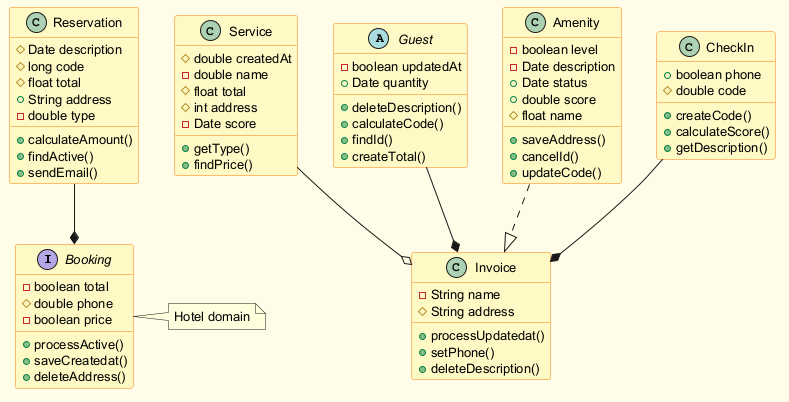

The diagram above was rendered by PlantUML. Its source (embedded in the PNG):
@startuml
skinparam backgroundColor #FFFDE7
skinparam classBackgroundColor #FFF9C4
skinparam classBorderColor #F57F17
skinparam defaultFontSize 13
interface Booking {
  -boolean total
  #double phone
  -boolean price
  +processActive()
  +saveCreatedat()
  +deleteAddress()
}
class Invoice {
  -String name
  #String address
  +processUpdatedat()
  +setPhone()
  +deleteDescription()
}
class Service {
  #double createdAt
  -double name
  #float total
  #int address
  -Date score
  +getType()
  +findPrice()
}
class Reservation {
  #Date description
  #long code
  #float total
  +String address
  -double type
  +calculateAmount()
  +findActive()
  +sendEmail()
}
abstract class Guest {
  -boolean updatedAt
  +Date quantity
  +deleteDescription()
  +calculateCode()
  +findId()
  +createTotal()
}
class Amenity {
  -boolean level
  -Date description
  +Date status
  +double score
  #float name
  +saveAddress()
  +cancelId()
  +updateCode()
}
class CheckIn {
  +boolean phone
  #double code
  +createCode()
  +calculateScore()
  +getDescription()
}
Reservation --* Booking
Amenity ..|> Invoice
Service --o Invoice
Guest --* Invoice
CheckIn --* Invoice
note right of Booking : Hotel domain
@enduml